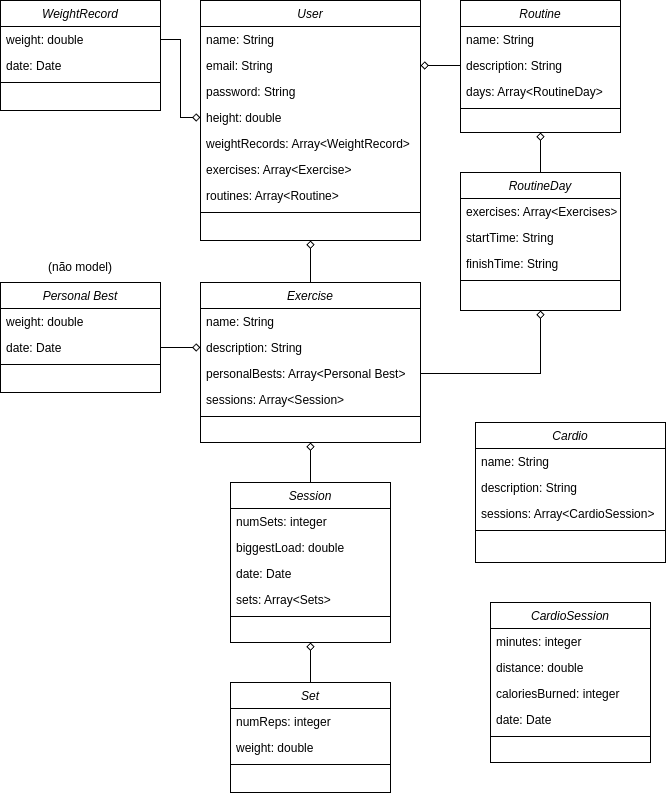

The diagram above was exported from draw.io. Its source (the exported page's mxGraphModel, read from the mxfile embedded in the PNG):
<mxGraphModel dx="880" dy="377" grid="1" gridSize="10" guides="1" tooltips="1" connect="1" arrows="1" fold="1" page="1" pageScale="1" pageWidth="827" pageHeight="1169" math="0" shadow="0">
  <root>
    <mxCell id="WIyWlLk6GJQsqaUBKTNV-0" />
    <mxCell id="WIyWlLk6GJQsqaUBKTNV-1" parent="WIyWlLk6GJQsqaUBKTNV-0" />
    <mxCell id="zkfFHV4jXpPFQw0GAbJ--0" value="User" style="swimlane;fontStyle=2;align=center;verticalAlign=top;childLayout=stackLayout;horizontal=1;startSize=26;horizontalStack=0;resizeParent=1;resizeLast=0;collapsible=1;marginBottom=0;rounded=0;shadow=0;strokeWidth=1;" parent="WIyWlLk6GJQsqaUBKTNV-1" vertex="1">
      <mxGeometry x="290" y="18" width="220" height="240" as="geometry">
        <mxRectangle x="230" y="140" width="160" height="26" as="alternateBounds" />
      </mxGeometry>
    </mxCell>
    <mxCell id="zkfFHV4jXpPFQw0GAbJ--1" value="name: String" style="text;align=left;verticalAlign=top;spacingLeft=4;spacingRight=4;overflow=hidden;rotatable=0;points=[[0,0.5],[1,0.5]];portConstraint=eastwest;" parent="zkfFHV4jXpPFQw0GAbJ--0" vertex="1">
      <mxGeometry y="26" width="220" height="26" as="geometry" />
    </mxCell>
    <mxCell id="zkfFHV4jXpPFQw0GAbJ--2" value="email: String" style="text;align=left;verticalAlign=top;spacingLeft=4;spacingRight=4;overflow=hidden;rotatable=0;points=[[0,0.5],[1,0.5]];portConstraint=eastwest;rounded=0;shadow=0;html=0;" parent="zkfFHV4jXpPFQw0GAbJ--0" vertex="1">
      <mxGeometry y="52" width="220" height="26" as="geometry" />
    </mxCell>
    <mxCell id="zkfFHV4jXpPFQw0GAbJ--3" value="password: String" style="text;align=left;verticalAlign=top;spacingLeft=4;spacingRight=4;overflow=hidden;rotatable=0;points=[[0,0.5],[1,0.5]];portConstraint=eastwest;rounded=0;shadow=0;html=0;" parent="zkfFHV4jXpPFQw0GAbJ--0" vertex="1">
      <mxGeometry y="78" width="220" height="26" as="geometry" />
    </mxCell>
    <mxCell id="823TvTiV71PGngMmGhCr-36" value="height: double" style="text;align=left;verticalAlign=top;spacingLeft=4;spacingRight=4;overflow=hidden;rotatable=0;points=[[0,0.5],[1,0.5]];portConstraint=eastwest;rounded=0;shadow=0;html=0;" parent="zkfFHV4jXpPFQw0GAbJ--0" vertex="1">
      <mxGeometry y="104" width="220" height="26" as="geometry" />
    </mxCell>
    <mxCell id="823TvTiV71PGngMmGhCr-43" value="weightRecords: Array&lt;WeightRecord&gt;" style="text;align=left;verticalAlign=top;spacingLeft=4;spacingRight=4;overflow=hidden;rotatable=0;points=[[0,0.5],[1,0.5]];portConstraint=eastwest;rounded=0;shadow=0;html=0;" parent="zkfFHV4jXpPFQw0GAbJ--0" vertex="1">
      <mxGeometry y="130" width="220" height="26" as="geometry" />
    </mxCell>
    <mxCell id="823TvTiV71PGngMmGhCr-44" value="exercises: Array&lt;Exercise&gt;" style="text;align=left;verticalAlign=top;spacingLeft=4;spacingRight=4;overflow=hidden;rotatable=0;points=[[0,0.5],[1,0.5]];portConstraint=eastwest;rounded=0;shadow=0;html=0;" parent="zkfFHV4jXpPFQw0GAbJ--0" vertex="1">
      <mxGeometry y="156" width="220" height="26" as="geometry" />
    </mxCell>
    <mxCell id="823TvTiV71PGngMmGhCr-45" value="routines: Array&lt;Routine&gt;" style="text;align=left;verticalAlign=top;spacingLeft=4;spacingRight=4;overflow=hidden;rotatable=0;points=[[0,0.5],[1,0.5]];portConstraint=eastwest;rounded=0;shadow=0;html=0;" parent="zkfFHV4jXpPFQw0GAbJ--0" vertex="1">
      <mxGeometry y="182" width="220" height="26" as="geometry" />
    </mxCell>
    <mxCell id="zkfFHV4jXpPFQw0GAbJ--4" value="" style="line;html=1;strokeWidth=1;align=left;verticalAlign=middle;spacingTop=-1;spacingLeft=3;spacingRight=3;rotatable=0;labelPosition=right;points=[];portConstraint=eastwest;" parent="zkfFHV4jXpPFQw0GAbJ--0" vertex="1">
      <mxGeometry y="208" width="220" height="8" as="geometry" />
    </mxCell>
    <mxCell id="823TvTiV71PGngMmGhCr-47" style="edgeStyle=orthogonalEdgeStyle;rounded=0;orthogonalLoop=1;jettySize=auto;html=1;entryX=0.5;entryY=1;entryDx=0;entryDy=0;endArrow=diamond;endFill=0;" parent="WIyWlLk6GJQsqaUBKTNV-1" source="823TvTiV71PGngMmGhCr-0" target="zkfFHV4jXpPFQw0GAbJ--0" edge="1">
      <mxGeometry relative="1" as="geometry" />
    </mxCell>
    <mxCell id="823TvTiV71PGngMmGhCr-0" value="Exercise" style="swimlane;fontStyle=2;align=center;verticalAlign=top;childLayout=stackLayout;horizontal=1;startSize=26;horizontalStack=0;resizeParent=1;resizeLast=0;collapsible=1;marginBottom=0;rounded=0;shadow=0;strokeWidth=1;" parent="WIyWlLk6GJQsqaUBKTNV-1" vertex="1">
      <mxGeometry x="290" y="300" width="220" height="160" as="geometry">
        <mxRectangle x="230" y="140" width="160" height="26" as="alternateBounds" />
      </mxGeometry>
    </mxCell>
    <mxCell id="823TvTiV71PGngMmGhCr-1" value="name: String" style="text;align=left;verticalAlign=top;spacingLeft=4;spacingRight=4;overflow=hidden;rotatable=0;points=[[0,0.5],[1,0.5]];portConstraint=eastwest;" parent="823TvTiV71PGngMmGhCr-0" vertex="1">
      <mxGeometry y="26" width="220" height="26" as="geometry" />
    </mxCell>
    <mxCell id="823TvTiV71PGngMmGhCr-2" value="description: String" style="text;align=left;verticalAlign=top;spacingLeft=4;spacingRight=4;overflow=hidden;rotatable=0;points=[[0,0.5],[1,0.5]];portConstraint=eastwest;rounded=0;shadow=0;html=0;" parent="823TvTiV71PGngMmGhCr-0" vertex="1">
      <mxGeometry y="52" width="220" height="26" as="geometry" />
    </mxCell>
    <mxCell id="823TvTiV71PGngMmGhCr-23" value="personalBests: Array&lt;Personal Best&gt;" style="text;align=left;verticalAlign=top;spacingLeft=4;spacingRight=4;overflow=hidden;rotatable=0;points=[[0,0.5],[1,0.5]];portConstraint=eastwest;rounded=0;shadow=0;html=0;" parent="823TvTiV71PGngMmGhCr-0" vertex="1">
      <mxGeometry y="78" width="220" height="26" as="geometry" />
    </mxCell>
    <mxCell id="823TvTiV71PGngMmGhCr-50" value="sessions: Array&lt;Session&gt;" style="text;align=left;verticalAlign=top;spacingLeft=4;spacingRight=4;overflow=hidden;rotatable=0;points=[[0,0.5],[1,0.5]];portConstraint=eastwest;rounded=0;shadow=0;html=0;" parent="823TvTiV71PGngMmGhCr-0" vertex="1">
      <mxGeometry y="104" width="220" height="26" as="geometry" />
    </mxCell>
    <mxCell id="823TvTiV71PGngMmGhCr-4" value="" style="line;html=1;strokeWidth=1;align=left;verticalAlign=middle;spacingTop=-1;spacingLeft=3;spacingRight=3;rotatable=0;labelPosition=right;points=[];portConstraint=eastwest;" parent="823TvTiV71PGngMmGhCr-0" vertex="1">
      <mxGeometry y="130" width="220" height="8" as="geometry" />
    </mxCell>
    <mxCell id="823TvTiV71PGngMmGhCr-48" style="edgeStyle=orthogonalEdgeStyle;rounded=0;orthogonalLoop=1;jettySize=auto;html=1;entryX=0.5;entryY=1;entryDx=0;entryDy=0;endArrow=diamond;endFill=0;" parent="WIyWlLk6GJQsqaUBKTNV-1" source="823TvTiV71PGngMmGhCr-5" target="823TvTiV71PGngMmGhCr-0" edge="1">
      <mxGeometry relative="1" as="geometry" />
    </mxCell>
    <mxCell id="823TvTiV71PGngMmGhCr-5" value="Session" style="swimlane;fontStyle=2;align=center;verticalAlign=top;childLayout=stackLayout;horizontal=1;startSize=26;horizontalStack=0;resizeParent=1;resizeLast=0;collapsible=1;marginBottom=0;rounded=0;shadow=0;strokeWidth=1;" parent="WIyWlLk6GJQsqaUBKTNV-1" vertex="1">
      <mxGeometry x="320" y="500" width="160" height="160" as="geometry">
        <mxRectangle x="230" y="140" width="160" height="26" as="alternateBounds" />
      </mxGeometry>
    </mxCell>
    <mxCell id="823TvTiV71PGngMmGhCr-6" value="numSets: integer" style="text;align=left;verticalAlign=top;spacingLeft=4;spacingRight=4;overflow=hidden;rotatable=0;points=[[0,0.5],[1,0.5]];portConstraint=eastwest;" parent="823TvTiV71PGngMmGhCr-5" vertex="1">
      <mxGeometry y="26" width="160" height="26" as="geometry" />
    </mxCell>
    <mxCell id="823TvTiV71PGngMmGhCr-30" value="biggestLoad: double" style="text;align=left;verticalAlign=top;spacingLeft=4;spacingRight=4;overflow=hidden;rotatable=0;points=[[0,0.5],[1,0.5]];portConstraint=eastwest;" parent="823TvTiV71PGngMmGhCr-5" vertex="1">
      <mxGeometry y="52" width="160" height="26" as="geometry" />
    </mxCell>
    <mxCell id="823TvTiV71PGngMmGhCr-7" value="date: Date" style="text;align=left;verticalAlign=top;spacingLeft=4;spacingRight=4;overflow=hidden;rotatable=0;points=[[0,0.5],[1,0.5]];portConstraint=eastwest;rounded=0;shadow=0;html=0;" parent="823TvTiV71PGngMmGhCr-5" vertex="1">
      <mxGeometry y="78" width="160" height="26" as="geometry" />
    </mxCell>
    <mxCell id="823TvTiV71PGngMmGhCr-51" value="sets: Array&lt;Sets&gt;" style="text;align=left;verticalAlign=top;spacingLeft=4;spacingRight=4;overflow=hidden;rotatable=0;points=[[0,0.5],[1,0.5]];portConstraint=eastwest;rounded=0;shadow=0;html=0;" parent="823TvTiV71PGngMmGhCr-5" vertex="1">
      <mxGeometry y="104" width="160" height="26" as="geometry" />
    </mxCell>
    <mxCell id="823TvTiV71PGngMmGhCr-9" value="" style="line;html=1;strokeWidth=1;align=left;verticalAlign=middle;spacingTop=-1;spacingLeft=3;spacingRight=3;rotatable=0;labelPosition=right;points=[];portConstraint=eastwest;" parent="823TvTiV71PGngMmGhCr-5" vertex="1">
      <mxGeometry y="130" width="160" height="8" as="geometry" />
    </mxCell>
    <mxCell id="823TvTiV71PGngMmGhCr-49" style="edgeStyle=orthogonalEdgeStyle;rounded=0;orthogonalLoop=1;jettySize=auto;html=1;entryX=0.5;entryY=1;entryDx=0;entryDy=0;endArrow=diamond;endFill=0;" parent="WIyWlLk6GJQsqaUBKTNV-1" source="823TvTiV71PGngMmGhCr-10" target="823TvTiV71PGngMmGhCr-5" edge="1">
      <mxGeometry relative="1" as="geometry" />
    </mxCell>
    <mxCell id="823TvTiV71PGngMmGhCr-10" value="Set" style="swimlane;fontStyle=2;align=center;verticalAlign=top;childLayout=stackLayout;horizontal=1;startSize=26;horizontalStack=0;resizeParent=1;resizeLast=0;collapsible=1;marginBottom=0;rounded=0;shadow=0;strokeWidth=1;" parent="WIyWlLk6GJQsqaUBKTNV-1" vertex="1">
      <mxGeometry x="320" y="700" width="160" height="110" as="geometry">
        <mxRectangle x="230" y="140" width="160" height="26" as="alternateBounds" />
      </mxGeometry>
    </mxCell>
    <mxCell id="823TvTiV71PGngMmGhCr-11" value="numReps: integer" style="text;align=left;verticalAlign=top;spacingLeft=4;spacingRight=4;overflow=hidden;rotatable=0;points=[[0,0.5],[1,0.5]];portConstraint=eastwest;" parent="823TvTiV71PGngMmGhCr-10" vertex="1">
      <mxGeometry y="26" width="160" height="26" as="geometry" />
    </mxCell>
    <mxCell id="823TvTiV71PGngMmGhCr-12" value="weight: double" style="text;align=left;verticalAlign=top;spacingLeft=4;spacingRight=4;overflow=hidden;rotatable=0;points=[[0,0.5],[1,0.5]];portConstraint=eastwest;rounded=0;shadow=0;html=0;" parent="823TvTiV71PGngMmGhCr-10" vertex="1">
      <mxGeometry y="52" width="160" height="26" as="geometry" />
    </mxCell>
    <mxCell id="823TvTiV71PGngMmGhCr-14" value="" style="line;html=1;strokeWidth=1;align=left;verticalAlign=middle;spacingTop=-1;spacingLeft=3;spacingRight=3;rotatable=0;labelPosition=right;points=[];portConstraint=eastwest;" parent="823TvTiV71PGngMmGhCr-10" vertex="1">
      <mxGeometry y="78" width="160" height="8" as="geometry" />
    </mxCell>
    <mxCell id="823TvTiV71PGngMmGhCr-18" value="Routine" style="swimlane;fontStyle=2;align=center;verticalAlign=top;childLayout=stackLayout;horizontal=1;startSize=26;horizontalStack=0;resizeParent=1;resizeLast=0;collapsible=1;marginBottom=0;rounded=0;shadow=0;strokeWidth=1;" parent="WIyWlLk6GJQsqaUBKTNV-1" vertex="1">
      <mxGeometry x="550" y="18" width="160" height="132" as="geometry">
        <mxRectangle x="230" y="140" width="160" height="26" as="alternateBounds" />
      </mxGeometry>
    </mxCell>
    <mxCell id="823TvTiV71PGngMmGhCr-19" value="name: String" style="text;align=left;verticalAlign=top;spacingLeft=4;spacingRight=4;overflow=hidden;rotatable=0;points=[[0,0.5],[1,0.5]];portConstraint=eastwest;" parent="823TvTiV71PGngMmGhCr-18" vertex="1">
      <mxGeometry y="26" width="160" height="26" as="geometry" />
    </mxCell>
    <mxCell id="823TvTiV71PGngMmGhCr-53" value="description: String" style="text;align=left;verticalAlign=top;spacingLeft=4;spacingRight=4;overflow=hidden;rotatable=0;points=[[0,0.5],[1,0.5]];portConstraint=eastwest;" parent="823TvTiV71PGngMmGhCr-18" vertex="1">
      <mxGeometry y="52" width="160" height="26" as="geometry" />
    </mxCell>
    <mxCell id="823TvTiV71PGngMmGhCr-20" value="days: Array&lt;RoutineDay&gt;" style="text;align=left;verticalAlign=top;spacingLeft=4;spacingRight=4;overflow=hidden;rotatable=0;points=[[0,0.5],[1,0.5]];portConstraint=eastwest;rounded=0;shadow=0;html=0;" parent="823TvTiV71PGngMmGhCr-18" vertex="1">
      <mxGeometry y="78" width="160" height="26" as="geometry" />
    </mxCell>
    <mxCell id="823TvTiV71PGngMmGhCr-22" value="" style="line;html=1;strokeWidth=1;align=left;verticalAlign=middle;spacingTop=-1;spacingLeft=3;spacingRight=3;rotatable=0;labelPosition=right;points=[];portConstraint=eastwest;" parent="823TvTiV71PGngMmGhCr-18" vertex="1">
      <mxGeometry y="104" width="160" height="8" as="geometry" />
    </mxCell>
    <mxCell id="823TvTiV71PGngMmGhCr-24" value="Personal Best" style="swimlane;fontStyle=2;align=center;verticalAlign=top;childLayout=stackLayout;horizontal=1;startSize=26;horizontalStack=0;resizeParent=1;resizeLast=0;collapsible=1;marginBottom=0;rounded=0;shadow=0;strokeWidth=1;" parent="WIyWlLk6GJQsqaUBKTNV-1" vertex="1">
      <mxGeometry x="90" y="300" width="160" height="110" as="geometry">
        <mxRectangle x="230" y="140" width="160" height="26" as="alternateBounds" />
      </mxGeometry>
    </mxCell>
    <mxCell id="823TvTiV71PGngMmGhCr-25" value="weight: double" style="text;align=left;verticalAlign=top;spacingLeft=4;spacingRight=4;overflow=hidden;rotatable=0;points=[[0,0.5],[1,0.5]];portConstraint=eastwest;" parent="823TvTiV71PGngMmGhCr-24" vertex="1">
      <mxGeometry y="26" width="160" height="26" as="geometry" />
    </mxCell>
    <mxCell id="823TvTiV71PGngMmGhCr-26" value="date: Date" style="text;align=left;verticalAlign=top;spacingLeft=4;spacingRight=4;overflow=hidden;rotatable=0;points=[[0,0.5],[1,0.5]];portConstraint=eastwest;rounded=0;shadow=0;html=0;" parent="823TvTiV71PGngMmGhCr-24" vertex="1">
      <mxGeometry y="52" width="160" height="26" as="geometry" />
    </mxCell>
    <mxCell id="823TvTiV71PGngMmGhCr-27" value="" style="line;html=1;strokeWidth=1;align=left;verticalAlign=middle;spacingTop=-1;spacingLeft=3;spacingRight=3;rotatable=0;labelPosition=right;points=[];portConstraint=eastwest;" parent="823TvTiV71PGngMmGhCr-24" vertex="1">
      <mxGeometry y="78" width="160" height="8" as="geometry" />
    </mxCell>
    <mxCell id="823TvTiV71PGngMmGhCr-28" style="edgeStyle=orthogonalEdgeStyle;rounded=0;orthogonalLoop=1;jettySize=auto;html=1;entryX=0;entryY=0.5;entryDx=0;entryDy=0;endArrow=diamond;endFill=0;" parent="WIyWlLk6GJQsqaUBKTNV-1" source="823TvTiV71PGngMmGhCr-26" target="823TvTiV71PGngMmGhCr-2" edge="1">
      <mxGeometry relative="1" as="geometry" />
    </mxCell>
    <mxCell id="823TvTiV71PGngMmGhCr-29" value="(não model)" style="text;html=1;align=center;verticalAlign=middle;whiteSpace=wrap;rounded=0;" parent="WIyWlLk6GJQsqaUBKTNV-1" vertex="1">
      <mxGeometry x="90" y="270" width="160" height="30" as="geometry" />
    </mxCell>
    <mxCell id="823TvTiV71PGngMmGhCr-55" style="edgeStyle=orthogonalEdgeStyle;rounded=0;orthogonalLoop=1;jettySize=auto;html=1;entryX=0.5;entryY=1;entryDx=0;entryDy=0;endArrow=diamond;endFill=0;" parent="WIyWlLk6GJQsqaUBKTNV-1" source="823TvTiV71PGngMmGhCr-31" target="823TvTiV71PGngMmGhCr-18" edge="1">
      <mxGeometry relative="1" as="geometry" />
    </mxCell>
    <mxCell id="823TvTiV71PGngMmGhCr-31" value="RoutineDay" style="swimlane;fontStyle=2;align=center;verticalAlign=top;childLayout=stackLayout;horizontal=1;startSize=26;horizontalStack=0;resizeParent=1;resizeLast=0;collapsible=1;marginBottom=0;rounded=0;shadow=0;strokeWidth=1;" parent="WIyWlLk6GJQsqaUBKTNV-1" vertex="1">
      <mxGeometry x="550" y="190" width="160" height="138" as="geometry">
        <mxRectangle x="230" y="140" width="160" height="26" as="alternateBounds" />
      </mxGeometry>
    </mxCell>
    <mxCell id="823TvTiV71PGngMmGhCr-32" value="exercises: Array&lt;Exercises&gt;" style="text;align=left;verticalAlign=top;spacingLeft=4;spacingRight=4;overflow=hidden;rotatable=0;points=[[0,0.5],[1,0.5]];portConstraint=eastwest;" parent="823TvTiV71PGngMmGhCr-31" vertex="1">
      <mxGeometry y="26" width="160" height="26" as="geometry" />
    </mxCell>
    <mxCell id="823TvTiV71PGngMmGhCr-33" value="startTime: String" style="text;align=left;verticalAlign=top;spacingLeft=4;spacingRight=4;overflow=hidden;rotatable=0;points=[[0,0.5],[1,0.5]];portConstraint=eastwest;rounded=0;shadow=0;html=0;" parent="823TvTiV71PGngMmGhCr-31" vertex="1">
      <mxGeometry y="52" width="160" height="26" as="geometry" />
    </mxCell>
    <mxCell id="823TvTiV71PGngMmGhCr-34" value="finishTime: String" style="text;align=left;verticalAlign=top;spacingLeft=4;spacingRight=4;overflow=hidden;rotatable=0;points=[[0,0.5],[1,0.5]];portConstraint=eastwest;rounded=0;shadow=0;html=0;" parent="823TvTiV71PGngMmGhCr-31" vertex="1">
      <mxGeometry y="78" width="160" height="26" as="geometry" />
    </mxCell>
    <mxCell id="823TvTiV71PGngMmGhCr-35" value="" style="line;html=1;strokeWidth=1;align=left;verticalAlign=middle;spacingTop=-1;spacingLeft=3;spacingRight=3;rotatable=0;labelPosition=right;points=[];portConstraint=eastwest;" parent="823TvTiV71PGngMmGhCr-31" vertex="1">
      <mxGeometry y="104" width="160" height="8" as="geometry" />
    </mxCell>
    <mxCell id="823TvTiV71PGngMmGhCr-37" value="WeightRecord" style="swimlane;fontStyle=2;align=center;verticalAlign=top;childLayout=stackLayout;horizontal=1;startSize=26;horizontalStack=0;resizeParent=1;resizeLast=0;collapsible=1;marginBottom=0;rounded=0;shadow=0;strokeWidth=1;" parent="WIyWlLk6GJQsqaUBKTNV-1" vertex="1">
      <mxGeometry x="90" y="18" width="160" height="110" as="geometry">
        <mxRectangle x="230" y="140" width="160" height="26" as="alternateBounds" />
      </mxGeometry>
    </mxCell>
    <mxCell id="823TvTiV71PGngMmGhCr-38" value="weight: double" style="text;align=left;verticalAlign=top;spacingLeft=4;spacingRight=4;overflow=hidden;rotatable=0;points=[[0,0.5],[1,0.5]];portConstraint=eastwest;" parent="823TvTiV71PGngMmGhCr-37" vertex="1">
      <mxGeometry y="26" width="160" height="26" as="geometry" />
    </mxCell>
    <mxCell id="823TvTiV71PGngMmGhCr-39" value="date: Date" style="text;align=left;verticalAlign=top;spacingLeft=4;spacingRight=4;overflow=hidden;rotatable=0;points=[[0,0.5],[1,0.5]];portConstraint=eastwest;rounded=0;shadow=0;html=0;" parent="823TvTiV71PGngMmGhCr-37" vertex="1">
      <mxGeometry y="52" width="160" height="26" as="geometry" />
    </mxCell>
    <mxCell id="823TvTiV71PGngMmGhCr-42" value="" style="line;html=1;strokeWidth=1;align=left;verticalAlign=middle;spacingTop=-1;spacingLeft=3;spacingRight=3;rotatable=0;labelPosition=right;points=[];portConstraint=eastwest;" parent="823TvTiV71PGngMmGhCr-37" vertex="1">
      <mxGeometry y="78" width="160" height="8" as="geometry" />
    </mxCell>
    <mxCell id="823TvTiV71PGngMmGhCr-52" style="edgeStyle=orthogonalEdgeStyle;rounded=0;orthogonalLoop=1;jettySize=auto;html=1;entryX=0;entryY=0.5;entryDx=0;entryDy=0;endArrow=diamond;endFill=0;" parent="WIyWlLk6GJQsqaUBKTNV-1" source="823TvTiV71PGngMmGhCr-38" target="823TvTiV71PGngMmGhCr-36" edge="1">
      <mxGeometry relative="1" as="geometry" />
    </mxCell>
    <mxCell id="823TvTiV71PGngMmGhCr-54" style="edgeStyle=orthogonalEdgeStyle;rounded=0;orthogonalLoop=1;jettySize=auto;html=1;entryX=0.5;entryY=1;entryDx=0;entryDy=0;endArrow=diamond;endFill=0;" parent="WIyWlLk6GJQsqaUBKTNV-1" source="823TvTiV71PGngMmGhCr-23" target="823TvTiV71PGngMmGhCr-31" edge="1">
      <mxGeometry relative="1" as="geometry" />
    </mxCell>
    <mxCell id="823TvTiV71PGngMmGhCr-56" style="edgeStyle=orthogonalEdgeStyle;rounded=0;orthogonalLoop=1;jettySize=auto;html=1;entryX=1;entryY=0.5;entryDx=0;entryDy=0;endArrow=diamond;endFill=0;" parent="WIyWlLk6GJQsqaUBKTNV-1" source="823TvTiV71PGngMmGhCr-53" target="zkfFHV4jXpPFQw0GAbJ--2" edge="1">
      <mxGeometry relative="1" as="geometry" />
    </mxCell>
    <mxCell id="823TvTiV71PGngMmGhCr-62" value="Cardio" style="swimlane;fontStyle=2;align=center;verticalAlign=top;childLayout=stackLayout;horizontal=1;startSize=26;horizontalStack=0;resizeParent=1;resizeLast=0;collapsible=1;marginBottom=0;rounded=0;shadow=0;strokeWidth=1;" parent="WIyWlLk6GJQsqaUBKTNV-1" vertex="1">
      <mxGeometry x="565" y="440" width="190" height="140" as="geometry">
        <mxRectangle x="230" y="140" width="160" height="26" as="alternateBounds" />
      </mxGeometry>
    </mxCell>
    <mxCell id="823TvTiV71PGngMmGhCr-63" value="name: String" style="text;align=left;verticalAlign=top;spacingLeft=4;spacingRight=4;overflow=hidden;rotatable=0;points=[[0,0.5],[1,0.5]];portConstraint=eastwest;" parent="823TvTiV71PGngMmGhCr-62" vertex="1">
      <mxGeometry y="26" width="190" height="26" as="geometry" />
    </mxCell>
    <mxCell id="823TvTiV71PGngMmGhCr-64" value="description: String" style="text;align=left;verticalAlign=top;spacingLeft=4;spacingRight=4;overflow=hidden;rotatable=0;points=[[0,0.5],[1,0.5]];portConstraint=eastwest;rounded=0;shadow=0;html=0;" parent="823TvTiV71PGngMmGhCr-62" vertex="1">
      <mxGeometry y="52" width="190" height="26" as="geometry" />
    </mxCell>
    <mxCell id="823TvTiV71PGngMmGhCr-66" value="sessions: Array&lt;CardioSession&gt;" style="text;align=left;verticalAlign=top;spacingLeft=4;spacingRight=4;overflow=hidden;rotatable=0;points=[[0,0.5],[1,0.5]];portConstraint=eastwest;rounded=0;shadow=0;html=0;" parent="823TvTiV71PGngMmGhCr-62" vertex="1">
      <mxGeometry y="78" width="190" height="26" as="geometry" />
    </mxCell>
    <mxCell id="823TvTiV71PGngMmGhCr-67" value="" style="line;html=1;strokeWidth=1;align=left;verticalAlign=middle;spacingTop=-1;spacingLeft=3;spacingRight=3;rotatable=0;labelPosition=right;points=[];portConstraint=eastwest;" parent="823TvTiV71PGngMmGhCr-62" vertex="1">
      <mxGeometry y="104" width="190" height="8" as="geometry" />
    </mxCell>
    <mxCell id="823TvTiV71PGngMmGhCr-68" value="CardioSession" style="swimlane;fontStyle=2;align=center;verticalAlign=top;childLayout=stackLayout;horizontal=1;startSize=26;horizontalStack=0;resizeParent=1;resizeLast=0;collapsible=1;marginBottom=0;rounded=0;shadow=0;strokeWidth=1;" parent="WIyWlLk6GJQsqaUBKTNV-1" vertex="1">
      <mxGeometry x="580" y="620" width="160" height="160" as="geometry">
        <mxRectangle x="230" y="140" width="160" height="26" as="alternateBounds" />
      </mxGeometry>
    </mxCell>
    <mxCell id="823TvTiV71PGngMmGhCr-69" value="minutes: integer" style="text;align=left;verticalAlign=top;spacingLeft=4;spacingRight=4;overflow=hidden;rotatable=0;points=[[0,0.5],[1,0.5]];portConstraint=eastwest;" parent="823TvTiV71PGngMmGhCr-68" vertex="1">
      <mxGeometry y="26" width="160" height="26" as="geometry" />
    </mxCell>
    <mxCell id="823TvTiV71PGngMmGhCr-70" value="distance: double" style="text;align=left;verticalAlign=top;spacingLeft=4;spacingRight=4;overflow=hidden;rotatable=0;points=[[0,0.5],[1,0.5]];portConstraint=eastwest;" parent="823TvTiV71PGngMmGhCr-68" vertex="1">
      <mxGeometry y="52" width="160" height="26" as="geometry" />
    </mxCell>
    <mxCell id="823TvTiV71PGngMmGhCr-74" value="caloriesBurned: integer" style="text;align=left;verticalAlign=top;spacingLeft=4;spacingRight=4;overflow=hidden;rotatable=0;points=[[0,0.5],[1,0.5]];portConstraint=eastwest;" parent="823TvTiV71PGngMmGhCr-68" vertex="1">
      <mxGeometry y="78" width="160" height="26" as="geometry" />
    </mxCell>
    <mxCell id="823TvTiV71PGngMmGhCr-71" value="date: Date" style="text;align=left;verticalAlign=top;spacingLeft=4;spacingRight=4;overflow=hidden;rotatable=0;points=[[0,0.5],[1,0.5]];portConstraint=eastwest;rounded=0;shadow=0;html=0;" parent="823TvTiV71PGngMmGhCr-68" vertex="1">
      <mxGeometry y="104" width="160" height="26" as="geometry" />
    </mxCell>
    <mxCell id="823TvTiV71PGngMmGhCr-73" value="" style="line;html=1;strokeWidth=1;align=left;verticalAlign=middle;spacingTop=-1;spacingLeft=3;spacingRight=3;rotatable=0;labelPosition=right;points=[];portConstraint=eastwest;" parent="823TvTiV71PGngMmGhCr-68" vertex="1">
      <mxGeometry y="130" width="160" height="8" as="geometry" />
    </mxCell>
  </root>
</mxGraphModel>